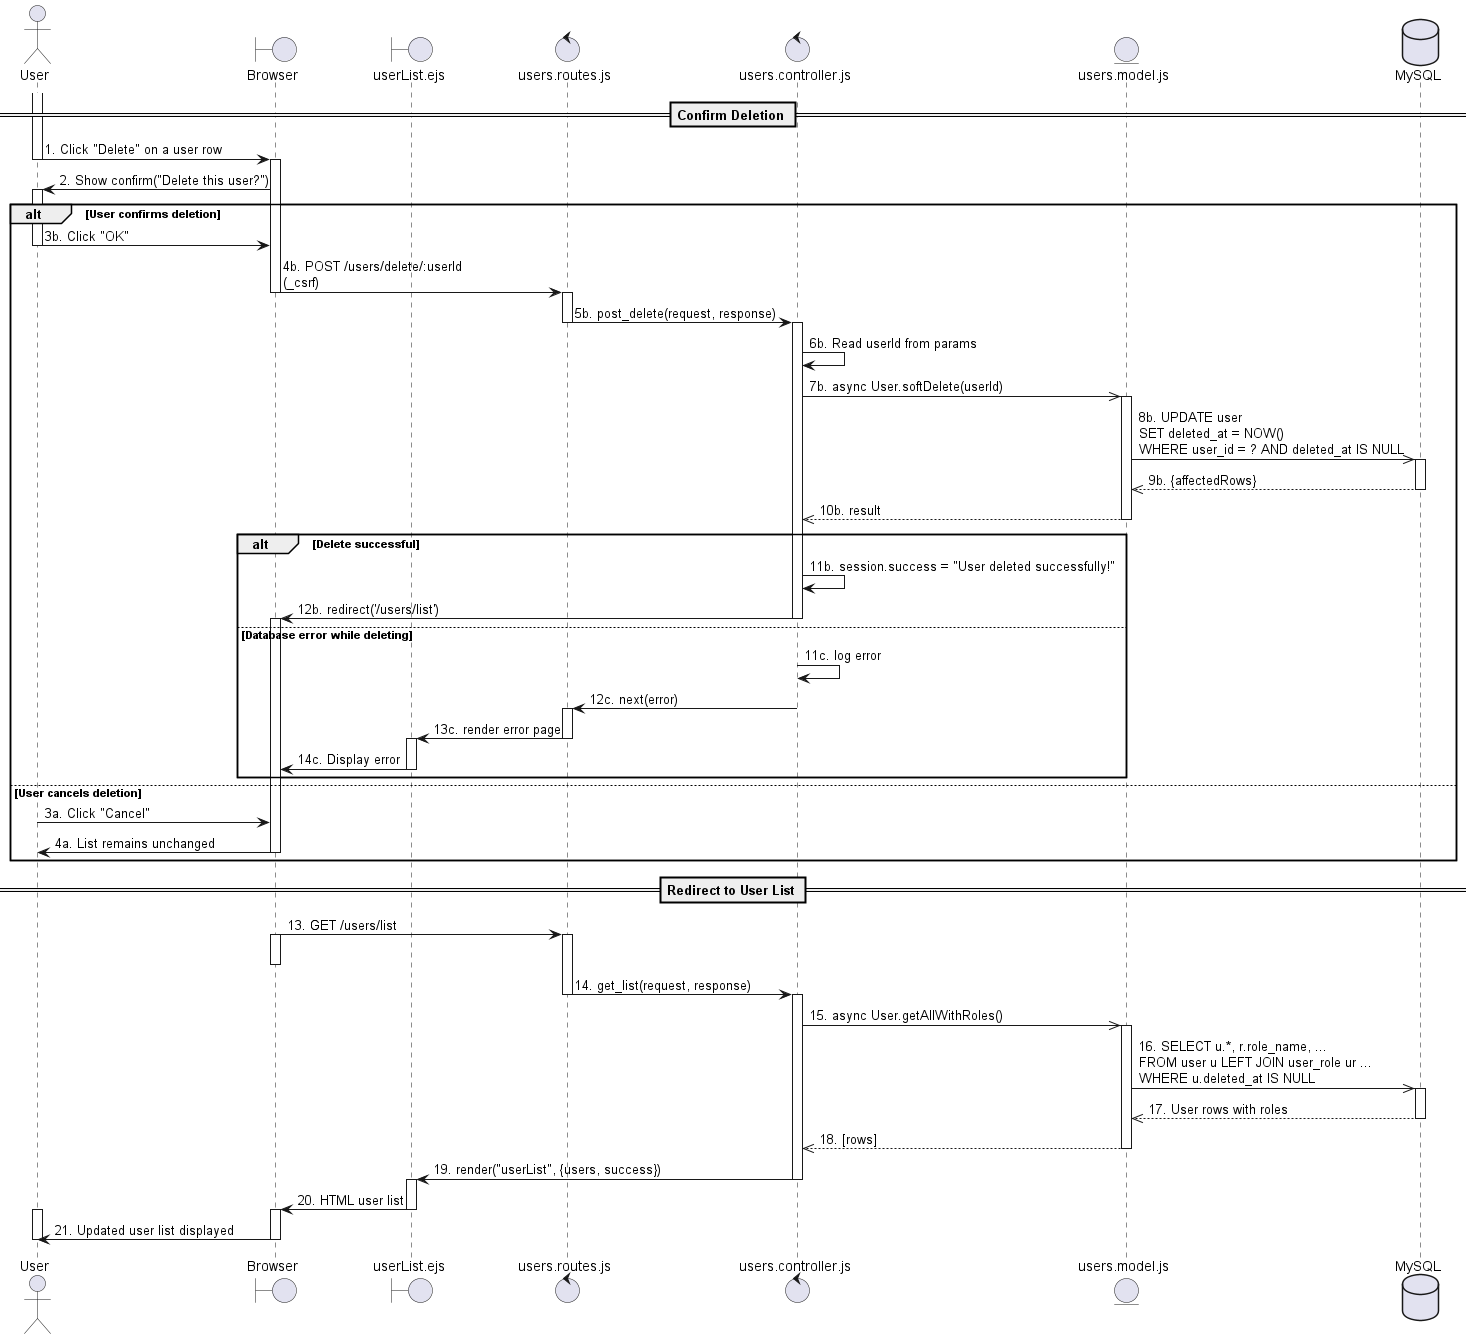

The diagram above was rendered by PlantUML. Its source (embedded in the PNG):
@startuml DeleteUserSequence

actor "User" as user
boundary "Browser" as browser
boundary "userList.ejs" as view
control "users.routes.js" as routes
control "users.controller.js" as controller
entity "users.model.js" as model
database "MySQL" as db

== Confirm Deletion ==

activate user
user -> browser: 1. Click "Delete" on a user row
deactivate user
activate browser

browser -> user: 2. Show confirm("Delete this user?")
activate user

alt User confirms deletion

    user -> browser: 3b. Click "OK"
    deactivate user
    browser -> routes: 4b. POST /users/delete/:userId\n(_csrf)
    deactivate browser
    activate routes

    routes -> controller: 5b. post_delete(request, response)
    deactivate routes
    activate controller

    controller -> controller: 6b. Read userId from params

    controller ->> model: 7b. async User.softDelete(userId)
    activate model

    model ->> db: 8b. UPDATE user\nSET deleted_at = NOW()\nWHERE user_id = ? AND deleted_at IS NULL
    activate db
    db -->> model: 9b. {affectedRows}
    deactivate db

    model -->> controller: 10b. result
    deactivate model

    alt Delete successful

        controller -> controller: 11b. session.success = "User deleted successfully!"
        controller -> browser: 12b. redirect('/users/list')
        deactivate controller
        activate browser

    else Database error while deleting

        controller -> controller: 11c. log error
        controller -> routes: 12c. next(error)
        deactivate controller
        activate routes
        routes -> view: 13c. render error page
        deactivate routes
        activate view
        view -> browser: 14c. Display error
        deactivate view

    end

else User cancels deletion
    user -> browser: 3a. Click "Cancel"
    deactivate user
    browser -> user: 4a. List remains unchanged
    deactivate browser
end

== Redirect to User List ==

browser -> routes: 13. GET /users/list
activate browser
activate routes
deactivate browser
routes -> controller: 14. get_list(request, response)
deactivate routes
activate controller

controller ->> model: 15. async User.getAllWithRoles()
activate model
model ->> db: 16. SELECT u.*, r.role_name, ...\nFROM user u LEFT JOIN user_role ur ...\nWHERE u.deleted_at IS NULL
activate db
db -->> model: 17. User rows with roles
deactivate db
model -->> controller: 18. [rows]
deactivate model

controller -> view: 19. render("userList", {users, success})
deactivate controller
activate view
view -> browser: 20. HTML user list
deactivate view
activate browser
activate user
browser -> user: 21. Updated user list displayed
deactivate browser
deactivate user

@enduml